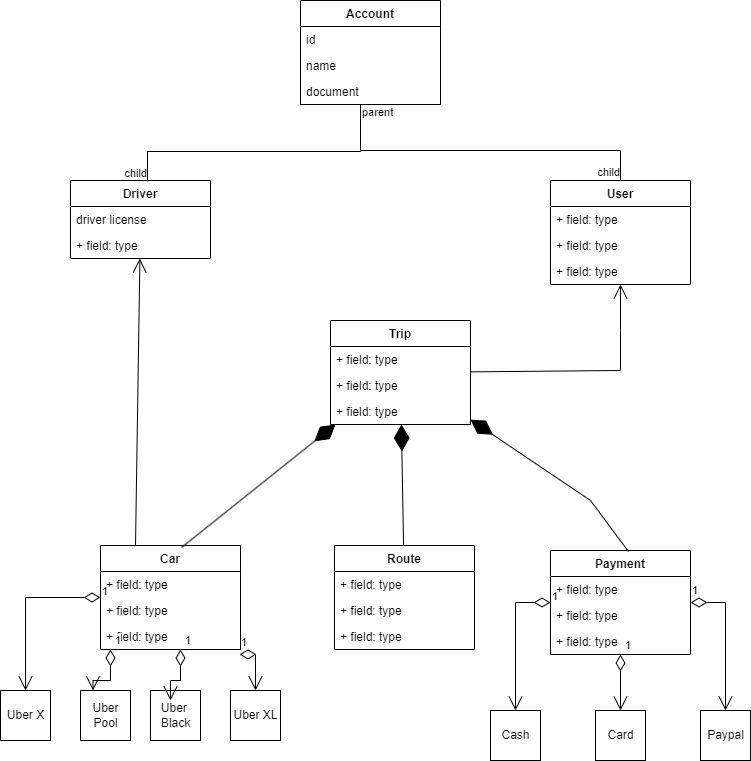

The diagram above was exported from draw.io. Its source (the exported page's mxGraphModel, read from the mxfile embedded in the PNG):
<mxGraphModel dx="1422" dy="800" grid="1" gridSize="10" guides="1" tooltips="1" connect="1" arrows="1" fold="1" page="1" pageScale="1" pageWidth="827" pageHeight="1169" background="#ffffff" math="0" shadow="0">
  <root>
    <mxCell id="0" />
    <mxCell id="1" parent="0" />
    <mxCell id="riUkCnCeBS-q5zFAF6G2-4" value="Account" style="swimlane;fontStyle=1;childLayout=stackLayout;horizontal=1;startSize=26;fillColor=none;horizontalStack=0;resizeParent=1;resizeParentMax=0;resizeLast=0;collapsible=1;marginBottom=0;" vertex="1" parent="1">
      <mxGeometry x="310" y="40" width="140" height="104" as="geometry" />
    </mxCell>
    <mxCell id="riUkCnCeBS-q5zFAF6G2-5" value="id" style="text;strokeColor=none;fillColor=none;align=left;verticalAlign=top;spacingLeft=4;spacingRight=4;overflow=hidden;rotatable=0;points=[[0,0.5],[1,0.5]];portConstraint=eastwest;" vertex="1" parent="riUkCnCeBS-q5zFAF6G2-4">
      <mxGeometry y="26" width="140" height="26" as="geometry" />
    </mxCell>
    <mxCell id="riUkCnCeBS-q5zFAF6G2-6" value="name" style="text;strokeColor=none;fillColor=none;align=left;verticalAlign=top;spacingLeft=4;spacingRight=4;overflow=hidden;rotatable=0;points=[[0,0.5],[1,0.5]];portConstraint=eastwest;" vertex="1" parent="riUkCnCeBS-q5zFAF6G2-4">
      <mxGeometry y="52" width="140" height="26" as="geometry" />
    </mxCell>
    <mxCell id="riUkCnCeBS-q5zFAF6G2-7" value="document" style="text;strokeColor=none;fillColor=none;align=left;verticalAlign=top;spacingLeft=4;spacingRight=4;overflow=hidden;rotatable=0;points=[[0,0.5],[1,0.5]];portConstraint=eastwest;" vertex="1" parent="riUkCnCeBS-q5zFAF6G2-4">
      <mxGeometry y="78" width="140" height="26" as="geometry" />
    </mxCell>
    <mxCell id="riUkCnCeBS-q5zFAF6G2-8" value="Driver" style="swimlane;fontStyle=1;childLayout=stackLayout;horizontal=1;startSize=26;fillColor=none;horizontalStack=0;resizeParent=1;resizeParentMax=0;resizeLast=0;collapsible=1;marginBottom=0;" vertex="1" parent="1">
      <mxGeometry x="80" y="220" width="140" height="78" as="geometry" />
    </mxCell>
    <mxCell id="riUkCnCeBS-q5zFAF6G2-9" value="driver license" style="text;strokeColor=none;fillColor=none;align=left;verticalAlign=top;spacingLeft=4;spacingRight=4;overflow=hidden;rotatable=0;points=[[0,0.5],[1,0.5]];portConstraint=eastwest;" vertex="1" parent="riUkCnCeBS-q5zFAF6G2-8">
      <mxGeometry y="26" width="140" height="26" as="geometry" />
    </mxCell>
    <mxCell id="riUkCnCeBS-q5zFAF6G2-11" value="+ field: type" style="text;strokeColor=none;fillColor=none;align=left;verticalAlign=top;spacingLeft=4;spacingRight=4;overflow=hidden;rotatable=0;points=[[0,0.5],[1,0.5]];portConstraint=eastwest;" vertex="1" parent="riUkCnCeBS-q5zFAF6G2-8">
      <mxGeometry y="52" width="140" height="26" as="geometry" />
    </mxCell>
    <mxCell id="riUkCnCeBS-q5zFAF6G2-12" value="User" style="swimlane;fontStyle=1;childLayout=stackLayout;horizontal=1;startSize=26;fillColor=none;horizontalStack=0;resizeParent=1;resizeParentMax=0;resizeLast=0;collapsible=1;marginBottom=0;" vertex="1" parent="1">
      <mxGeometry x="560" y="220" width="140" height="104" as="geometry" />
    </mxCell>
    <mxCell id="riUkCnCeBS-q5zFAF6G2-13" value="+ field: type" style="text;strokeColor=none;fillColor=none;align=left;verticalAlign=top;spacingLeft=4;spacingRight=4;overflow=hidden;rotatable=0;points=[[0,0.5],[1,0.5]];portConstraint=eastwest;" vertex="1" parent="riUkCnCeBS-q5zFAF6G2-12">
      <mxGeometry y="26" width="140" height="26" as="geometry" />
    </mxCell>
    <mxCell id="riUkCnCeBS-q5zFAF6G2-14" value="+ field: type" style="text;strokeColor=none;fillColor=none;align=left;verticalAlign=top;spacingLeft=4;spacingRight=4;overflow=hidden;rotatable=0;points=[[0,0.5],[1,0.5]];portConstraint=eastwest;" vertex="1" parent="riUkCnCeBS-q5zFAF6G2-12">
      <mxGeometry y="52" width="140" height="26" as="geometry" />
    </mxCell>
    <mxCell id="riUkCnCeBS-q5zFAF6G2-15" value="+ field: type" style="text;strokeColor=none;fillColor=none;align=left;verticalAlign=top;spacingLeft=4;spacingRight=4;overflow=hidden;rotatable=0;points=[[0,0.5],[1,0.5]];portConstraint=eastwest;" vertex="1" parent="riUkCnCeBS-q5zFAF6G2-12">
      <mxGeometry y="78" width="140" height="26" as="geometry" />
    </mxCell>
    <mxCell id="riUkCnCeBS-q5zFAF6G2-16" value="" style="endArrow=none;html=1;edgeStyle=orthogonalEdgeStyle;rounded=0;entryX=0.55;entryY=0.01;entryDx=0;entryDy=0;entryPerimeter=0;" edge="1" parent="1" source="riUkCnCeBS-q5zFAF6G2-7" target="riUkCnCeBS-q5zFAF6G2-8">
      <mxGeometry relative="1" as="geometry">
        <mxPoint x="330" y="410" as="sourcePoint" />
        <mxPoint x="490" y="410" as="targetPoint" />
        <Array as="points">
          <mxPoint x="370" y="191" />
        </Array>
      </mxGeometry>
    </mxCell>
    <mxCell id="riUkCnCeBS-q5zFAF6G2-17" value="parent" style="edgeLabel;resizable=0;html=1;align=left;verticalAlign=bottom;" connectable="0" vertex="1" parent="riUkCnCeBS-q5zFAF6G2-16">
      <mxGeometry x="-1" relative="1" as="geometry">
        <mxPoint y="16" as="offset" />
      </mxGeometry>
    </mxCell>
    <mxCell id="riUkCnCeBS-q5zFAF6G2-18" value="child" style="edgeLabel;resizable=0;html=1;align=right;verticalAlign=bottom;" connectable="0" vertex="1" parent="riUkCnCeBS-q5zFAF6G2-16">
      <mxGeometry x="1" relative="1" as="geometry" />
    </mxCell>
    <mxCell id="riUkCnCeBS-q5zFAF6G2-19" value="" style="endArrow=none;html=1;edgeStyle=orthogonalEdgeStyle;rounded=0;entryX=0.5;entryY=0;entryDx=0;entryDy=0;" edge="1" parent="1" source="riUkCnCeBS-q5zFAF6G2-7" target="riUkCnCeBS-q5zFAF6G2-12">
      <mxGeometry relative="1" as="geometry">
        <mxPoint x="370" y="190" as="sourcePoint" />
        <mxPoint x="530" y="190" as="targetPoint" />
        <Array as="points">
          <mxPoint x="370" y="190" />
        </Array>
      </mxGeometry>
    </mxCell>
    <mxCell id="riUkCnCeBS-q5zFAF6G2-21" value="child" style="edgeLabel;resizable=0;html=1;align=right;verticalAlign=bottom;" connectable="0" vertex="1" parent="riUkCnCeBS-q5zFAF6G2-19">
      <mxGeometry x="1" relative="1" as="geometry" />
    </mxCell>
    <mxCell id="riUkCnCeBS-q5zFAF6G2-22" value="Trip" style="swimlane;fontStyle=1;childLayout=stackLayout;horizontal=1;startSize=26;fillColor=none;horizontalStack=0;resizeParent=1;resizeParentMax=0;resizeLast=0;collapsible=1;marginBottom=0;" vertex="1" parent="1">
      <mxGeometry x="340" y="360" width="140" height="104" as="geometry" />
    </mxCell>
    <mxCell id="riUkCnCeBS-q5zFAF6G2-23" value="+ field: type" style="text;strokeColor=none;fillColor=none;align=left;verticalAlign=top;spacingLeft=4;spacingRight=4;overflow=hidden;rotatable=0;points=[[0,0.5],[1,0.5]];portConstraint=eastwest;" vertex="1" parent="riUkCnCeBS-q5zFAF6G2-22">
      <mxGeometry y="26" width="140" height="26" as="geometry" />
    </mxCell>
    <mxCell id="riUkCnCeBS-q5zFAF6G2-24" value="+ field: type" style="text;strokeColor=none;fillColor=none;align=left;verticalAlign=top;spacingLeft=4;spacingRight=4;overflow=hidden;rotatable=0;points=[[0,0.5],[1,0.5]];portConstraint=eastwest;" vertex="1" parent="riUkCnCeBS-q5zFAF6G2-22">
      <mxGeometry y="52" width="140" height="26" as="geometry" />
    </mxCell>
    <mxCell id="riUkCnCeBS-q5zFAF6G2-25" value="+ field: type" style="text;strokeColor=none;fillColor=none;align=left;verticalAlign=top;spacingLeft=4;spacingRight=4;overflow=hidden;rotatable=0;points=[[0,0.5],[1,0.5]];portConstraint=eastwest;" vertex="1" parent="riUkCnCeBS-q5zFAF6G2-22">
      <mxGeometry y="78" width="140" height="26" as="geometry" />
    </mxCell>
    <mxCell id="riUkCnCeBS-q5zFAF6G2-26" value="Route" style="swimlane;fontStyle=1;childLayout=stackLayout;horizontal=1;startSize=26;fillColor=none;horizontalStack=0;resizeParent=1;resizeParentMax=0;resizeLast=0;collapsible=1;marginBottom=0;" vertex="1" parent="1">
      <mxGeometry x="344" y="585" width="140" height="104" as="geometry" />
    </mxCell>
    <mxCell id="riUkCnCeBS-q5zFAF6G2-27" value="+ field: type" style="text;strokeColor=none;fillColor=none;align=left;verticalAlign=top;spacingLeft=4;spacingRight=4;overflow=hidden;rotatable=0;points=[[0,0.5],[1,0.5]];portConstraint=eastwest;" vertex="1" parent="riUkCnCeBS-q5zFAF6G2-26">
      <mxGeometry y="26" width="140" height="26" as="geometry" />
    </mxCell>
    <mxCell id="riUkCnCeBS-q5zFAF6G2-28" value="+ field: type" style="text;strokeColor=none;fillColor=none;align=left;verticalAlign=top;spacingLeft=4;spacingRight=4;overflow=hidden;rotatable=0;points=[[0,0.5],[1,0.5]];portConstraint=eastwest;" vertex="1" parent="riUkCnCeBS-q5zFAF6G2-26">
      <mxGeometry y="52" width="140" height="26" as="geometry" />
    </mxCell>
    <mxCell id="riUkCnCeBS-q5zFAF6G2-29" value="+ field: type" style="text;strokeColor=none;fillColor=none;align=left;verticalAlign=top;spacingLeft=4;spacingRight=4;overflow=hidden;rotatable=0;points=[[0,0.5],[1,0.5]];portConstraint=eastwest;" vertex="1" parent="riUkCnCeBS-q5zFAF6G2-26">
      <mxGeometry y="78" width="140" height="26" as="geometry" />
    </mxCell>
    <mxCell id="riUkCnCeBS-q5zFAF6G2-30" value="Payment" style="swimlane;fontStyle=1;childLayout=stackLayout;horizontal=1;startSize=26;fillColor=none;horizontalStack=0;resizeParent=1;resizeParentMax=0;resizeLast=0;collapsible=1;marginBottom=0;" vertex="1" parent="1">
      <mxGeometry x="560" y="590" width="140" height="104" as="geometry" />
    </mxCell>
    <mxCell id="riUkCnCeBS-q5zFAF6G2-31" value="+ field: type" style="text;strokeColor=none;fillColor=none;align=left;verticalAlign=top;spacingLeft=4;spacingRight=4;overflow=hidden;rotatable=0;points=[[0,0.5],[1,0.5]];portConstraint=eastwest;" vertex="1" parent="riUkCnCeBS-q5zFAF6G2-30">
      <mxGeometry y="26" width="140" height="26" as="geometry" />
    </mxCell>
    <mxCell id="riUkCnCeBS-q5zFAF6G2-32" value="+ field: type" style="text;strokeColor=none;fillColor=none;align=left;verticalAlign=top;spacingLeft=4;spacingRight=4;overflow=hidden;rotatable=0;points=[[0,0.5],[1,0.5]];portConstraint=eastwest;" vertex="1" parent="riUkCnCeBS-q5zFAF6G2-30">
      <mxGeometry y="52" width="140" height="26" as="geometry" />
    </mxCell>
    <mxCell id="riUkCnCeBS-q5zFAF6G2-33" value="+ field: type" style="text;strokeColor=none;fillColor=none;align=left;verticalAlign=top;spacingLeft=4;spacingRight=4;overflow=hidden;rotatable=0;points=[[0,0.5],[1,0.5]];portConstraint=eastwest;" vertex="1" parent="riUkCnCeBS-q5zFAF6G2-30">
      <mxGeometry y="78" width="140" height="26" as="geometry" />
    </mxCell>
    <mxCell id="riUkCnCeBS-q5zFAF6G2-34" value="Car" style="swimlane;fontStyle=1;childLayout=stackLayout;horizontal=1;startSize=26;fillColor=none;horizontalStack=0;resizeParent=1;resizeParentMax=0;resizeLast=0;collapsible=1;marginBottom=0;" vertex="1" parent="1">
      <mxGeometry x="110" y="585" width="140" height="104" as="geometry" />
    </mxCell>
    <mxCell id="riUkCnCeBS-q5zFAF6G2-35" value="+ field: type" style="text;strokeColor=none;fillColor=none;align=left;verticalAlign=top;spacingLeft=4;spacingRight=4;overflow=hidden;rotatable=0;points=[[0,0.5],[1,0.5]];portConstraint=eastwest;" vertex="1" parent="riUkCnCeBS-q5zFAF6G2-34">
      <mxGeometry y="26" width="140" height="26" as="geometry" />
    </mxCell>
    <mxCell id="riUkCnCeBS-q5zFAF6G2-36" value="+ field: type" style="text;strokeColor=none;fillColor=none;align=left;verticalAlign=top;spacingLeft=4;spacingRight=4;overflow=hidden;rotatable=0;points=[[0,0.5],[1,0.5]];portConstraint=eastwest;" vertex="1" parent="riUkCnCeBS-q5zFAF6G2-34">
      <mxGeometry y="52" width="140" height="26" as="geometry" />
    </mxCell>
    <mxCell id="riUkCnCeBS-q5zFAF6G2-37" value="+ field: type" style="text;strokeColor=none;fillColor=none;align=left;verticalAlign=top;spacingLeft=4;spacingRight=4;overflow=hidden;rotatable=0;points=[[0,0.5],[1,0.5]];portConstraint=eastwest;" vertex="1" parent="riUkCnCeBS-q5zFAF6G2-34">
      <mxGeometry y="78" width="140" height="26" as="geometry" />
    </mxCell>
    <mxCell id="riUkCnCeBS-q5zFAF6G2-40" value="" style="endArrow=open;endFill=1;endSize=12;html=1;rounded=0;exitX=0.25;exitY=0;exitDx=0;exitDy=0;" edge="1" parent="1" source="riUkCnCeBS-q5zFAF6G2-34" target="riUkCnCeBS-q5zFAF6G2-8">
      <mxGeometry width="160" relative="1" as="geometry">
        <mxPoint x="70" y="440" as="sourcePoint" />
        <mxPoint x="230" y="440" as="targetPoint" />
      </mxGeometry>
    </mxCell>
    <mxCell id="riUkCnCeBS-q5zFAF6G2-41" value="" style="endArrow=diamondThin;endFill=1;endSize=24;html=1;rounded=0;exitX=0.579;exitY=0.019;exitDx=0;exitDy=0;exitPerimeter=0;" edge="1" parent="1" source="riUkCnCeBS-q5zFAF6G2-34" target="riUkCnCeBS-q5zFAF6G2-22">
      <mxGeometry width="160" relative="1" as="geometry">
        <mxPoint x="330" y="410" as="sourcePoint" />
        <mxPoint x="490" y="410" as="targetPoint" />
      </mxGeometry>
    </mxCell>
    <mxCell id="riUkCnCeBS-q5zFAF6G2-42" value="" style="endArrow=diamondThin;endFill=1;endSize=24;html=1;rounded=0;" edge="1" parent="1" source="riUkCnCeBS-q5zFAF6G2-26" target="riUkCnCeBS-q5zFAF6G2-22">
      <mxGeometry width="160" relative="1" as="geometry">
        <mxPoint x="191.05999999999995" y="586.9760000000001" as="sourcePoint" />
        <mxPoint x="344.9346196049744" y="464" as="targetPoint" />
        <Array as="points" />
      </mxGeometry>
    </mxCell>
    <mxCell id="riUkCnCeBS-q5zFAF6G2-43" value="" style="endArrow=diamondThin;endFill=1;endSize=24;html=1;rounded=0;exitX=0.557;exitY=0.01;exitDx=0;exitDy=0;exitPerimeter=0;" edge="1" parent="1" source="riUkCnCeBS-q5zFAF6G2-30" target="riUkCnCeBS-q5zFAF6G2-22">
      <mxGeometry width="160" relative="1" as="geometry">
        <mxPoint x="413.0755555555554" y="585" as="sourcePoint" />
        <mxPoint x="410.92444444444436" y="464" as="targetPoint" />
        <Array as="points">
          <mxPoint x="600" y="540" />
        </Array>
      </mxGeometry>
    </mxCell>
    <mxCell id="riUkCnCeBS-q5zFAF6G2-44" value="" style="endArrow=open;endFill=1;endSize=12;html=1;rounded=0;" edge="1" parent="1" source="riUkCnCeBS-q5zFAF6G2-22" target="riUkCnCeBS-q5zFAF6G2-12">
      <mxGeometry width="160" relative="1" as="geometry">
        <mxPoint x="590" y="430" as="sourcePoint" />
        <mxPoint x="490" y="410" as="targetPoint" />
        <Array as="points">
          <mxPoint x="630" y="410" />
          <mxPoint x="630" y="370" />
        </Array>
      </mxGeometry>
    </mxCell>
    <mxCell id="riUkCnCeBS-q5zFAF6G2-46" value="Uber X" style="html=1;" vertex="1" parent="1">
      <mxGeometry x="10" y="730" width="50" height="50" as="geometry" />
    </mxCell>
    <mxCell id="riUkCnCeBS-q5zFAF6G2-47" value="Uber&lt;br&gt;Pool" style="html=1;" vertex="1" parent="1">
      <mxGeometry x="90" y="730" width="50" height="50" as="geometry" />
    </mxCell>
    <mxCell id="riUkCnCeBS-q5zFAF6G2-48" value="Uber&amp;nbsp;&lt;br&gt;Black" style="html=1;" vertex="1" parent="1">
      <mxGeometry x="160" y="730" width="50" height="50" as="geometry" />
    </mxCell>
    <mxCell id="riUkCnCeBS-q5zFAF6G2-49" value="Uber XL" style="html=1;" vertex="1" parent="1">
      <mxGeometry x="240" y="730" width="50" height="50" as="geometry" />
    </mxCell>
    <mxCell id="riUkCnCeBS-q5zFAF6G2-50" value="1" style="endArrow=open;html=1;endSize=12;startArrow=diamondThin;startSize=14;startFill=0;edgeStyle=orthogonalEdgeStyle;align=left;verticalAlign=bottom;rounded=0;" edge="1" parent="1" source="riUkCnCeBS-q5zFAF6G2-34" target="riUkCnCeBS-q5zFAF6G2-46">
      <mxGeometry x="-1" y="3" relative="1" as="geometry">
        <mxPoint x="20" y="700" as="sourcePoint" />
        <mxPoint x="180" y="700" as="targetPoint" />
      </mxGeometry>
    </mxCell>
    <mxCell id="riUkCnCeBS-q5zFAF6G2-51" value="1" style="endArrow=open;html=1;endSize=12;startArrow=diamondThin;startSize=14;startFill=0;edgeStyle=orthogonalEdgeStyle;align=left;verticalAlign=bottom;rounded=0;entryX=0.25;entryY=0;entryDx=0;entryDy=0;" edge="1" parent="1" source="riUkCnCeBS-q5zFAF6G2-34" target="riUkCnCeBS-q5zFAF6G2-47">
      <mxGeometry x="-1" y="3" relative="1" as="geometry">
        <mxPoint x="110" y="637" as="sourcePoint" />
        <mxPoint x="35" y="730" as="targetPoint" />
        <Array as="points">
          <mxPoint x="120" y="720" />
          <mxPoint x="103" y="720" />
        </Array>
      </mxGeometry>
    </mxCell>
    <mxCell id="riUkCnCeBS-q5zFAF6G2-52" value="1" style="endArrow=open;html=1;endSize=12;startArrow=diamondThin;startSize=14;startFill=0;edgeStyle=orthogonalEdgeStyle;align=left;verticalAlign=bottom;rounded=0;" edge="1" parent="1" source="riUkCnCeBS-q5zFAF6G2-34">
      <mxGeometry x="-1" y="3" relative="1" as="geometry">
        <mxPoint x="120" y="689" as="sourcePoint" />
        <mxPoint x="180" y="740" as="targetPoint" />
        <Array as="points">
          <mxPoint x="190" y="720" />
          <mxPoint x="180" y="720" />
          <mxPoint x="180" y="730" />
        </Array>
      </mxGeometry>
    </mxCell>
    <mxCell id="riUkCnCeBS-q5zFAF6G2-53" value="1" style="endArrow=open;html=1;endSize=12;startArrow=diamondThin;startSize=14;startFill=0;edgeStyle=orthogonalEdgeStyle;align=left;verticalAlign=bottom;rounded=0;exitX=0.993;exitY=1.192;exitDx=0;exitDy=0;exitPerimeter=0;" edge="1" parent="1" source="riUkCnCeBS-q5zFAF6G2-37" target="riUkCnCeBS-q5zFAF6G2-49">
      <mxGeometry x="-1" y="3" relative="1" as="geometry">
        <mxPoint x="190" y="689" as="sourcePoint" />
        <mxPoint x="180" y="740" as="targetPoint" />
        <Array as="points" />
      </mxGeometry>
    </mxCell>
    <mxCell id="riUkCnCeBS-q5zFAF6G2-54" value="Cash" style="html=1;" vertex="1" parent="1">
      <mxGeometry x="500" y="750" width="50" height="50" as="geometry" />
    </mxCell>
    <mxCell id="riUkCnCeBS-q5zFAF6G2-55" value="Card" style="html=1;" vertex="1" parent="1">
      <mxGeometry x="605" y="750" width="50" height="50" as="geometry" />
    </mxCell>
    <mxCell id="riUkCnCeBS-q5zFAF6G2-56" value="Paypal" style="html=1;" vertex="1" parent="1">
      <mxGeometry x="710" y="750" width="50" height="50" as="geometry" />
    </mxCell>
    <mxCell id="riUkCnCeBS-q5zFAF6G2-57" value="1" style="endArrow=open;html=1;endSize=12;startArrow=diamondThin;startSize=14;startFill=0;edgeStyle=orthogonalEdgeStyle;align=left;verticalAlign=bottom;rounded=0;entryX=0.5;entryY=0;entryDx=0;entryDy=0;" edge="1" parent="1" source="riUkCnCeBS-q5zFAF6G2-30" target="riUkCnCeBS-q5zFAF6G2-56">
      <mxGeometry x="-1" y="3" relative="1" as="geometry">
        <mxPoint x="620" y="694" as="sourcePoint" />
        <mxPoint x="780" y="694" as="targetPoint" />
      </mxGeometry>
    </mxCell>
    <mxCell id="riUkCnCeBS-q5zFAF6G2-58" value="1" style="endArrow=open;html=1;endSize=12;startArrow=diamondThin;startSize=14;startFill=0;edgeStyle=orthogonalEdgeStyle;align=left;verticalAlign=bottom;rounded=0;entryX=0.5;entryY=0;entryDx=0;entryDy=0;" edge="1" parent="1" source="riUkCnCeBS-q5zFAF6G2-30" target="riUkCnCeBS-q5zFAF6G2-55">
      <mxGeometry x="-1" y="3" relative="1" as="geometry">
        <mxPoint x="530" y="830" as="sourcePoint" />
        <mxPoint x="690" y="830" as="targetPoint" />
      </mxGeometry>
    </mxCell>
    <mxCell id="riUkCnCeBS-q5zFAF6G2-59" value="1" style="endArrow=open;html=1;endSize=12;startArrow=diamondThin;startSize=14;startFill=0;edgeStyle=orthogonalEdgeStyle;align=left;verticalAlign=bottom;rounded=0;" edge="1" parent="1" source="riUkCnCeBS-q5zFAF6G2-30" target="riUkCnCeBS-q5zFAF6G2-54">
      <mxGeometry x="-1" y="3" relative="1" as="geometry">
        <mxPoint x="430" y="720" as="sourcePoint" />
        <mxPoint x="590" y="720" as="targetPoint" />
      </mxGeometry>
    </mxCell>
  </root>
</mxGraphModel>